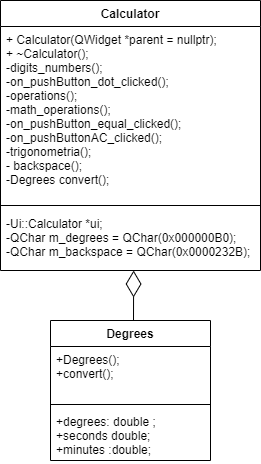

The diagram above was exported from draw.io. Its source (the exported page's mxGraphModel, read from the mxfile embedded in the PNG):
<mxGraphModel dx="890" dy="584" grid="1" gridSize="10" guides="1" tooltips="1" connect="1" arrows="1" fold="1" page="1" pageScale="1" pageWidth="1169" pageHeight="826" background="#ffffff" math="0" shadow="0">
  <root>
    <mxCell id="0" />
    <mxCell id="1" parent="0" />
    <mxCell id="1YmZo6CJOAtCLYiABf1--47" value="Calculator" style="swimlane;fontStyle=1;align=center;verticalAlign=top;childLayout=stackLayout;horizontal=1;startSize=26;horizontalStack=0;resizeParent=1;resizeParentMax=0;resizeLast=0;collapsible=1;marginBottom=0;" vertex="1" parent="1">
      <mxGeometry x="590" y="40" width="260" height="270" as="geometry" />
    </mxCell>
    <mxCell id="1YmZo6CJOAtCLYiABf1--48" value="+ Calculator(QWidget *parent = nullptr);&#10;+ ~Calculator();&#10;-digits_numbers();&#10;-on_pushButton_dot_clicked();&#10;-operations();&#10;-math_operations();&#10;-on_pushButton_equal_clicked();&#10;-on_pushButtonAC_clicked();&#10;-trigonometria();&#10;- backspace();&#10;-Degrees convert();" style="text;strokeColor=none;fillColor=none;align=left;verticalAlign=top;spacingLeft=4;spacingRight=4;overflow=hidden;rotatable=0;points=[[0,0.5],[1,0.5]];portConstraint=eastwest;" vertex="1" parent="1YmZo6CJOAtCLYiABf1--47">
      <mxGeometry y="26" width="260" height="174" as="geometry" />
    </mxCell>
    <mxCell id="1YmZo6CJOAtCLYiABf1--49" value="" style="line;strokeWidth=1;fillColor=none;align=left;verticalAlign=middle;spacingTop=-1;spacingLeft=3;spacingRight=3;rotatable=0;labelPosition=right;points=[];portConstraint=eastwest;" vertex="1" parent="1YmZo6CJOAtCLYiABf1--47">
      <mxGeometry y="200" width="260" height="10" as="geometry" />
    </mxCell>
    <mxCell id="1YmZo6CJOAtCLYiABf1--50" value="-Ui::Calculator *ui;&#10;-QChar m_degrees = QChar(0x000000B0);&#10;-QChar m_backspace = QChar(0x0000232B);" style="text;strokeColor=none;fillColor=none;align=left;verticalAlign=top;spacingLeft=4;spacingRight=4;overflow=hidden;rotatable=0;points=[[0,0.5],[1,0.5]];portConstraint=eastwest;" vertex="1" parent="1YmZo6CJOAtCLYiABf1--47">
      <mxGeometry y="210" width="260" height="60" as="geometry" />
    </mxCell>
    <mxCell id="1YmZo6CJOAtCLYiABf1--51" value="" style="endArrow=diamondThin;endFill=0;endSize=24;html=1;entryX=0.512;entryY=1;entryDx=0;entryDy=0;entryPerimeter=0;" edge="1" parent="1" target="1YmZo6CJOAtCLYiABf1--50">
      <mxGeometry width="160" relative="1" as="geometry">
        <mxPoint x="723" y="360" as="sourcePoint" />
        <mxPoint x="810" y="390" as="targetPoint" />
      </mxGeometry>
    </mxCell>
    <mxCell id="1YmZo6CJOAtCLYiABf1--52" value="Degrees" style="swimlane;fontStyle=1;align=center;verticalAlign=top;childLayout=stackLayout;horizontal=1;startSize=26;horizontalStack=0;resizeParent=1;resizeParentMax=0;resizeLast=0;collapsible=1;marginBottom=0;" vertex="1" parent="1">
      <mxGeometry x="640" y="360" width="160" height="140" as="geometry" />
    </mxCell>
    <mxCell id="1YmZo6CJOAtCLYiABf1--53" value="+Degrees();&#10;+convert();" style="text;strokeColor=none;fillColor=none;align=left;verticalAlign=top;spacingLeft=4;spacingRight=4;overflow=hidden;rotatable=0;points=[[0,0.5],[1,0.5]];portConstraint=eastwest;" vertex="1" parent="1YmZo6CJOAtCLYiABf1--52">
      <mxGeometry y="26" width="160" height="54" as="geometry" />
    </mxCell>
    <mxCell id="1YmZo6CJOAtCLYiABf1--54" value="" style="line;strokeWidth=1;fillColor=none;align=left;verticalAlign=middle;spacingTop=-1;spacingLeft=3;spacingRight=3;rotatable=0;labelPosition=right;points=[];portConstraint=eastwest;" vertex="1" parent="1YmZo6CJOAtCLYiABf1--52">
      <mxGeometry y="80" width="160" height="8" as="geometry" />
    </mxCell>
    <mxCell id="1YmZo6CJOAtCLYiABf1--55" value="+degrees: double ;&#10;+seconds double;&#10;+minutes :double;" style="text;strokeColor=none;fillColor=none;align=left;verticalAlign=top;spacingLeft=4;spacingRight=4;overflow=hidden;rotatable=0;points=[[0,0.5],[1,0.5]];portConstraint=eastwest;" vertex="1" parent="1YmZo6CJOAtCLYiABf1--52">
      <mxGeometry y="88" width="160" height="52" as="geometry" />
    </mxCell>
  </root>
</mxGraphModel>